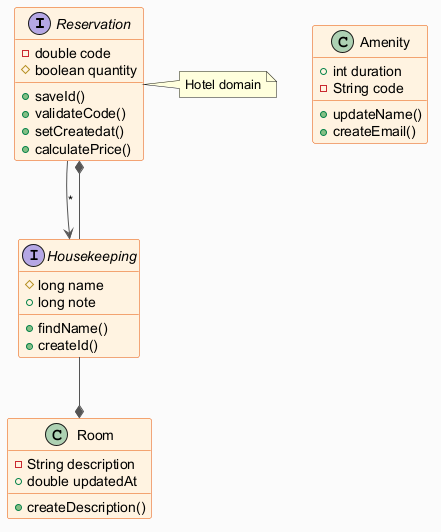

The diagram above was rendered by PlantUML. Its source (embedded in the PNG):
@startuml
skinparam backgroundColor #FAFAFA
skinparam classBackgroundColor #FFF3E0
skinparam classBorderColor #E65100
skinparam ArrowColor #555555
interface Reservation {
  -double code
  #boolean quantity
  +saveId()
  +validateCode()
  +setCreatedat()
  +calculatePrice()
}
interface Housekeeping {
  #long name
  +long note
  +findName()
  +createId()
}
class Amenity {
  +int duration
  -String code
  +updateName()
  +createEmail()
}
class Room {
  -String description
  +double updatedAt
  +createDescription()
}
Reservation --> Housekeeping : "*"
Housekeeping --* Room
Housekeeping --* Reservation
note right of Reservation : Hotel domain
@enduml